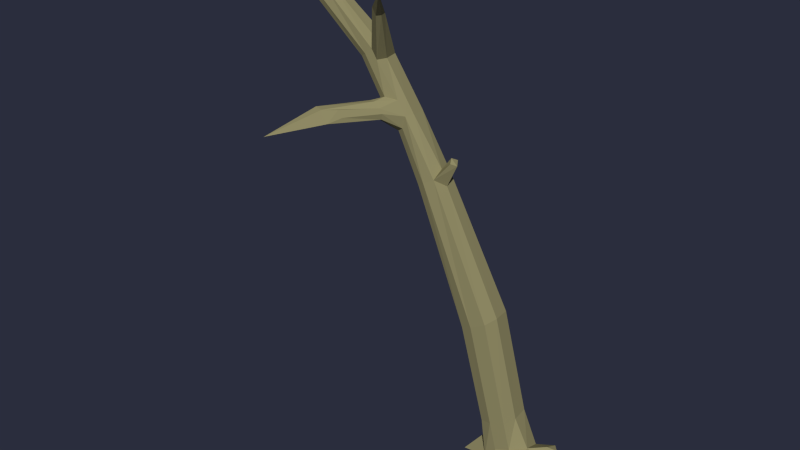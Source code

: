 # Source: Level01_RandomTree.blend  (saved by Blender 2.76.0; exported with 4.5.12 LTS)
import bpy
from mathutils import Matrix  # noqa: F401  (used for matrix-valued properties, if any)

bpy.ops.wm.read_factory_settings(use_empty=True)
scene = bpy.context.scene
scene.name = 'Scene'

# ---- collections
col_collection_1 = bpy.data.collections.new('Collection 1'); scene.collection.children.link(col_collection_1)

# ---- materials (node trees are filled in below, after node groups)
mat_holz_003 = bpy.data.materials.new('Holz.003')
mat_holz_003.alpha_threshold = 0.0
mat_holz_003.use_transparent_shadow = False
mat_holz_003.diffuse_color = (0.3032, 0.2773, 0.1388, 1.0)
mat_holz_003.roughness = 0.5
mat_holz_003.specular_intensity = 0.0

# ---- material node trees

# ---- world
world_world = bpy.data.worlds.new('World'); scene.world = world_world
world_world.color = (0.02323, 0.02646, 0.04696)
world_world.use_sun_shadow = False
world_world.sun_shadow_jitter_overblur = 0.0
world_world.cycles.sampling_method = 'MANUAL'
world_world.cycles.sample_map_resolution = 256

# ---- meshes
me_cube_032 = bpy.data.meshes.new('Cube.032')
me_cube_032.from_pydata([(-0.6161, -1.068, 0.002501), (-0.4757, -0.9206, 2.003), (-2.838, 1.903, 0.002501), (-0.5765, 0.6057, 2.003), (1.39, -1.534, 0.002501), (0.969, -0.9847, 2.003), (1.297, 0.8002, 0.02224), (1.021, 0.747, 2.003), (0.1673, 0.9188, 2.003), (0.1673, 1.229, 0.002501), (0.1673, -1.081, 2.003), (0.1673, -1.265, 0.002501), (-0.8327, -0.2441, 2.003), (-2.15, -0.804, 0.002501), (1.167, -0.2441, 2.003), (2.05, -0.8658, 0.002501), (-1.065, -0.96, 14.66), (-0.8899, -0.2441, 7.086), (-0.6194, 0.6057, 7.141), (0.1656, 0.9188, 7.3), (1.066, 0.747, 7.483), (1.221, -0.2441, 7.514), (1.012, -0.9847, 7.472), (0.1656, -1.081, 7.3), (-0.513, -0.9206, 7.162), (-2.514, -1.479, 21.26), (-1.52, -0.8205, 14.54), (-0.3579, -0.2331, 15.18), (-0.4981, -0.816, 14.81), (-1.065, 0.7766, 14.66), (-0.4616, 0.4664, 14.82), (-1.772, -0.2331, 14.47), (-1.591, 0.5047, 14.52), (-4.002, -2.084, 24.3), (-2.868, -1.351, 21.13), (-1.964, -0.9173, 21.55), (-2.073, -1.432, 21.45), (-2.514, -0.07596, 21.42), (-2.044, -0.2181, 21.6), (-3.065, -0.8668, 21.11), (-2.924, -0.2769, 21.23), (-6.491, -2.891, 25.62), (-4.252, -1.97, 24.07), (-3.502, -1.584, 24.6), (-3.574, -1.948, 24.43), (-4.014, -1.075, 24.73), (-3.682, -1.205, 24.87), (-4.395, -1.61, 24.09), (-4.301, -1.194, 24.53), (-0.2842, -1.966, 23.08), (-0.2209, -2.293, 23.04), (-0.3296, -2.541, 23.08), (-0.4046, -2.006, 23.59), (-0.4253, -2.562, 23.49), (-0.3459, -2.326, 23.56), (-1.941, -1.386, 20.89), (-1.879, -0.1296, 20.89), (-1.792, -0.844, 20.83), (1.121, -3.618, 24.2), (-4.086, -2.347, 25.58), (-3.923, -2.061, 24.65), (-3.977, -1.751, 24.94), (-2.046, -0.8328, 17.3), (-1.644, -0.9667, 17.43), (-1.207, 0.229, 18.01), (-1.828, 0.3279, 18.22), (-2.453, -0.5666, 17.96), (-2.292, 0.09336, 18.05), (-1.314, -0.9619, 18.01), (-1.112, -0.5546, 18.0), (-2.026, -1.304, 19.1), (-2.026, 0.2114, 19.14), (-1.511, -1.032, 18.84), (-1.308, -0.6382, 18.81), (-2.414, -1.172, 19.01), (-1.401, 0.1255, 18.84), (-2.529, -0.6533, 18.73), (-2.475, -0.01351, 18.97), (-2.584, -1.723, 19.07), (-2.432, -1.663, 18.15), (-2.728, -1.419, 18.69), (-2.595, -1.348, 18.22), (-2.1, -1.773, 18.12), (-1.921, -1.825, 18.4), (-2.264, -1.832, 19.02), (-1.969, -1.882, 18.69), (-4.143, -3.761, 19.39), (-3.99, -3.702, 18.47), (-3.868, -3.134, 19.13), (-3.735, -3.063, 18.66), (-3.595, -3.819, 18.53), (-3.095, -3.275, 18.66), (-3.722, -3.864, 19.24), (-3.161, -3.354, 19.07), (-5.164, -6.424, 18.73), (-0.2428, -0.2339, 14.31), (0.4233, -0.2919, 15.75), (0.48, -0.5249, 15.53), (0.4914, 0.06075, 15.54), (0.6775, -0.2923, 15.34), (-0.8559, 0.8926, 0.6845), (-1.161, -0.1958, 0.6933), (-1.262, 1.33, 0.002501), (-1.652, 1.153, 0.3452), (-1.785, 0.4676, 0.002501), (1.496, -0.1831, 0.351), (0.969, -0.9847, 0.5865), (0.1673, -1.081, 0.5345), (2.707, 0.6196, -0.008532), (2.337, 1.031, 0.02084), (2.241, 0.4772, 0.2085), (2.051, -0.1084, -0.001188), (-4.222, -1.529, 25.02), (-4.41, -1.365, 24.87), (-4.218, -0.3891, 25.85), (-4.012, -0.4697, 25.94), (-4.462, -0.5684, 25.93), (-4.346, -0.6697, 26.03)], [], [(104, 103, 2), (8, 7, 6, 9), (107, 0, 11), (21, 20, 30, 95), (10, 5, 22, 23), (5, 14, 21, 22), (18, 17, 31, 32), (103, 102, 2), (23, 22, 28, 16), (12, 1, 24, 17), (14, 7, 20, 21), (17, 24, 26, 31), (6, 105, 110, 109), (0, 101, 13), (8, 3, 18, 19), (3, 12, 17, 18), (1, 10, 23, 24), (7, 8, 19, 20), (70, 72, 55, 25), (76, 74, 34, 39), (74, 70, 25, 34), (75, 71, 37, 56), (22, 21, 95, 28), (19, 18, 32, 29), (24, 23, 16, 26), (20, 19, 29, 30), (34, 25, 33, 42), (38, 37, 45, 46), (37, 40, 48, 45), (35, 38, 46, 43), (77, 76, 39, 40), (72, 73, 57, 55), (73, 75, 56, 57), (71, 77, 40, 37), (43, 61, 59), (39, 34, 42, 47), (25, 36, 44, 33), (40, 39, 47, 48), (36, 35, 43, 44), (35, 36, 53, 54), (55, 57, 50, 51), (57, 56, 49, 50), (36, 55, 51, 53), (56, 38, 52, 49), (25, 55, 36), (56, 37, 38), (38, 35, 54, 52), (48, 41, 113), (45, 113, 116, 114), (48, 47, 41), (112, 113, 41), (42, 33, 41), (47, 42, 41), (33, 44, 60), (41, 33, 60), (60, 61, 41), (45, 48, 113), (49, 52, 58), (50, 49, 58), (53, 51, 58), (54, 53, 58), (52, 54, 58), (51, 50, 58), (60, 44, 59), (44, 43, 59), (61, 60, 59), (29, 32, 67, 65), (27, 30, 64, 69), (28, 27, 69, 68), (32, 31, 66, 67), (30, 29, 65, 64), (26, 16, 63, 62), (31, 26, 62, 66), (16, 28, 68, 63), (65, 67, 77, 71), (69, 64, 75, 73), (68, 69, 73, 72), (67, 66, 76, 77), (64, 65, 71, 75), (76, 66, 81, 80), (74, 76, 80, 78), (66, 62, 79, 81), (79, 82, 90, 87), (82, 83, 91, 90), (83, 85, 93, 91), (63, 68, 83, 82), (62, 63, 82, 79), (72, 70, 84, 85), (70, 74, 78, 84), (68, 72, 85, 83), (89, 87, 86, 88), (90, 91, 93, 92), (85, 84, 92, 93), (84, 78, 86, 92), (81, 79, 87, 89), (80, 81, 89, 88), (78, 80, 88, 86), (87, 90, 94), (86, 87, 94), (92, 86, 94), (90, 92, 94), (28, 95, 99, 97), (30, 27, 96, 98), (97, 99, 96), (99, 98, 96), (27, 28, 97, 96), (95, 30, 98, 99), (1, 12, 101, 0), (3, 8, 9, 100), (12, 3, 100, 101), (100, 9, 102, 103), (13, 101, 104), (101, 100, 103, 104), (10, 1, 0, 107), (7, 14, 105, 6), (105, 106, 4, 15), (106, 107, 11, 4), (5, 10, 107, 106), (14, 5, 106, 105), (109, 110, 108), (105, 15, 111), (110, 105, 111, 108), (41, 61, 112), (46, 112, 61, 43), (115, 114, 116, 117), (112, 46, 115, 117), (113, 112, 117, 116), (46, 45, 114, 115)])
_uv = me_cube_032.uv_layers.new(name='UVMap')
_uv.uv.foreach_set('vector', [0.7108, 0.3072, 0.7154, 0.274, 0.7776, 0.2691, 0.2776, 0.1809, 0.2474, 0.206, 0.1856, 0.1427, 0.2245, 0.1106, 0.1183, 0.2388, 0.07908, 0.2447, 0.1024, 0.2212, 0.3739, 0.4099, 0.4035, 0.3824, 0.6035, 0.6215, 0.5654, 0.6253, 0.1621, 0.2863, 0.1882, 0.2614, 0.3503, 0.4302, 0.3217, 0.4518, 0.1882, 0.2614, 0.2132, 0.237, 0.3739, 0.4099, 0.3503, 0.4302, 0.2473, 0.5203, 0.2731, 0.4919, 0.5059, 0.7105, 0.4836, 0.7345, 0.2923, 0.07293, 0.2695, 0.07084, 0.3138, 0.01631, 0.3217, 0.4518, 0.3503, 0.4302, 0.5617, 0.6606, 0.5418, 0.6776, 0.1163, 0.3306, 0.1407, 0.3066, 0.2979, 0.47, 0.2731, 0.4919, 0.2132, 0.237, 0.2474, 0.206, 0.4035, 0.3824, 0.3739, 0.4099, 0.2731, 0.4919, 0.2979, 0.47, 0.5259, 0.6913, 0.5059, 0.7105, 0.1856, 0.1427, 0.1645, 0.1814, 0.1432, 0.1451, 0.1469, 0.1206, 0.07908, 0.2447, 0.06985, 0.2948, 0.02021, 0.2698, 0.2776, 0.1809, 0.3061, 0.1592, 0.4553, 0.328, 0.4299, 0.3543, 0.09151, 0.3601, 0.1163, 0.3306, 0.2731, 0.4919, 0.2473, 0.5203, 0.1407, 0.3066, 0.1621, 0.2863, 0.3217, 0.4518, 0.2979, 0.47, 0.2474, 0.206, 0.2776, 0.1809, 0.4299, 0.3543, 0.4035, 0.3824, 0.8239, 0.7043, 0.8303, 0.6769, 0.8876, 0.7512, 0.8856, 0.7829, 0.7832, 0.7182, 0.8091, 0.7149, 0.8703, 0.7932, 0.85, 0.8073, 0.8091, 0.7149, 0.8239, 0.7043, 0.8856, 0.7829, 0.8703, 0.7932, 0.7167, 0.7577, 0.7472, 0.7568, 0.8101, 0.8394, 0.7741, 0.8306, 0.3503, 0.4302, 0.3739, 0.4099, 0.5654, 0.6253, 0.5617, 0.6606, 0.4299, 0.3543, 0.4553, 0.328, 0.6451, 0.5843, 0.6252, 0.6009, 0.2979, 0.47, 0.3217, 0.4518, 0.5418, 0.6776, 0.5259, 0.6913, 0.4035, 0.3824, 0.4299, 0.3543, 0.6252, 0.6009, 0.6035, 0.6215, 0.8703, 0.7932, 0.8856, 0.7829, 0.978, 0.91, 0.9626, 0.9148, 0.7938, 0.8562, 0.8101, 0.8394, 0.927, 0.9625, 0.9155, 0.9756, 0.8101, 0.8394, 0.8267, 0.8244, 0.9382, 0.9505, 0.927, 0.9625, 0.7753, 0.882, 0.7938, 0.8562, 0.9155, 0.9756, 0.8943, 0.9833, 0.7642, 0.741, 0.7832, 0.7182, 0.85, 0.8073, 0.8267, 0.8244, 0.6802, 0.7957, 0.6915, 0.78, 0.7496, 0.8506, 0.7353, 0.8707, 0.6915, 0.78, 0.7167, 0.7577, 0.7741, 0.8306, 0.7496, 0.8506, 0.7472, 0.7568, 0.7642, 0.741, 0.8267, 0.8244, 0.8101, 0.8394, 0.3578, 0.8157, 0.3704, 0.7965, 0.4031, 0.7905, 0.85, 0.8073, 0.8703, 0.7932, 0.9626, 0.9148, 0.9493, 0.9256, 0.8856, 0.7829, 0.904, 0.7702, 0.9922, 0.8946, 0.978, 0.91, 0.8267, 0.8244, 0.85, 0.8073, 0.9493, 0.9256, 0.9382, 0.9505, 0.7617, 0.9019, 0.7753, 0.882, 0.8943, 0.9833, 0.881, 0.9958, 0.6714, 0.1127, 0.6886, 0.1286, 0.6161, 0.2245, 0.608, 0.2176, 0.5776, 0.07092, 0.6015, 0.06581, 0.5756, 0.1973, 0.5638, 0.2, 0.6015, 0.06581, 0.6336, 0.05604, 0.5883, 0.1908, 0.5756, 0.1973, 0.6886, 0.1286, 0.7134, 0.1287, 0.633, 0.2282, 0.6161, 0.2245, 0.6336, 0.05604, 0.6526, 0.08308, 0.6033, 0.2054, 0.5883, 0.1908, 0.8856, 0.7829, 0.8876, 0.7512, 0.904, 0.7702, 0.7741, 0.8306, 0.8101, 0.8394, 0.7938, 0.8562, 0.6526, 0.08308, 0.6714, 0.1127, 0.608, 0.2176, 0.6033, 0.2054, 0.3352, 0.8186, 0.2605, 0.9345, 0.318, 0.8217, 0.3342, 0.807, 0.318, 0.8217, 0.3002, 0.7671, 0.3112, 0.7623, 0.3352, 0.8186, 0.3547, 0.8391, 0.2605, 0.9345, 0.3045, 0.82, 0.318, 0.8217, 0.2605, 0.9345, 0.3659, 0.8531, 0.3773, 0.8652, 0.2605, 0.9345, 0.3547, 0.8391, 0.3659, 0.8531, 0.2605, 0.9345, 0.3835, 0.8362, 0.3687, 0.8265, 0.3844, 0.8227, 0.2605, 0.9345, 0.3773, 0.8652, 0.3821, 0.8811, 0.3821, 0.8811, 0.3876, 0.9001, 0.2605, 0.9345, 0.3342, 0.807, 0.3352, 0.8186, 0.318, 0.8217, 0.5883, 0.1908, 0.6033, 0.2054, 0.5649, 0.2953, 0.5756, 0.1973, 0.5883, 0.1908, 0.5649, 0.2953, 0.6161, 0.2245, 0.633, 0.2282, 0.5649, 0.2953, 0.608, 0.2176, 0.6161, 0.2245, 0.5649, 0.2953, 0.6033, 0.2054, 0.608, 0.2176, 0.5649, 0.2953, 0.5638, 0.2, 0.5756, 0.1973, 0.5649, 0.2953, 0.3844, 0.8227, 0.3687, 0.8265, 0.4031, 0.7905, 0.3687, 0.8265, 0.3578, 0.8157, 0.4031, 0.7905, 0.4005, 0.8237, 0.3844, 0.8227, 0.4031, 0.7905, 0.6252, 0.6009, 0.6451, 0.5843, 0.7395, 0.7082, 0.7218, 0.724, 0.5912, 0.6529, 0.6035, 0.6215, 0.6935, 0.7286, 0.6681, 0.7515, 0.5617, 0.6606, 0.5912, 0.6529, 0.6681, 0.7515, 0.656, 0.7671, 0.4836, 0.7345, 0.5059, 0.7105, 0.6233, 0.8099, 0.6043, 0.832, 0.6035, 0.6215, 0.6252, 0.6009, 0.7218, 0.724, 0.6935, 0.7286, 0.5259, 0.6913, 0.5418, 0.6776, 0.6273, 0.7648, 0.6125, 0.7767, 0.5059, 0.7105, 0.5259, 0.6913, 0.6125, 0.7767, 0.6233, 0.8099, 0.5418, 0.6776, 0.5617, 0.6606, 0.656, 0.7671, 0.6273, 0.7648, 0.7218, 0.724, 0.7395, 0.7082, 0.7642, 0.741, 0.7472, 0.7568, 0.6681, 0.7515, 0.6935, 0.7286, 0.7167, 0.7577, 0.6915, 0.78, 0.656, 0.7671, 0.6681, 0.7515, 0.6915, 0.78, 0.6802, 0.7957, 0.7395, 0.7082, 0.7637, 0.691, 0.7832, 0.7182, 0.7642, 0.741, 0.6935, 0.7286, 0.7218, 0.724, 0.7472, 0.7568, 0.7167, 0.7577, 0.2661, 0.6527, 0.2905, 0.6728, 0.2595, 0.6874, 0.2412, 0.676, 0.2418, 0.6537, 0.2661, 0.6527, 0.2412, 0.676, 0.2193, 0.666, 0.1627, 0.5568, 0.1936, 0.5558, 0.1697, 0.6048, 0.1596, 0.5916, 0.1697, 0.6048, 0.1852, 0.6098, 0.1129, 0.7032, 0.09608, 0.6976, 0.1852, 0.6098, 0.1974, 0.6202, 0.1411, 0.6847, 0.1129, 0.7032, 0.1974, 0.6202, 0.2033, 0.6331, 0.1494, 0.7003, 0.1411, 0.6847, 0.2085, 0.5642, 0.2274, 0.5814, 0.1974, 0.6202, 0.1852, 0.6098, 0.1936, 0.5558, 0.2085, 0.5642, 0.1852, 0.6098, 0.1697, 0.6048, 0.2409, 0.6129, 0.2342, 0.6385, 0.2121, 0.6521, 0.2033, 0.6331, 0.2342, 0.6385, 0.2418, 0.6537, 0.2193, 0.666, 0.2121, 0.6521, 0.2274, 0.5814, 0.2409, 0.6129, 0.2033, 0.6331, 0.1974, 0.6202, 0.1837, 0.7436, 0.1662, 0.7712, 0.1405, 0.7438, 0.1658, 0.733, 0.1129, 0.7032, 0.1411, 0.6847, 0.1494, 0.7003, 0.1323, 0.7276, 0.2033, 0.6331, 0.2121, 0.6521, 0.1323, 0.7276, 0.1494, 0.7003, 0.2121, 0.6521, 0.2193, 0.666, 0.1405, 0.7438, 0.1323, 0.7276, 0.1596, 0.5916, 0.1697, 0.6048, 0.09608, 0.6976, 0.102, 0.6679, 0.2412, 0.676, 0.2595, 0.6874, 0.1837, 0.7436, 0.1658, 0.733, 0.2193, 0.666, 0.2412, 0.676, 0.1658, 0.733, 0.1405, 0.7438, 0.09608, 0.6976, 0.1129, 0.7032, 0.04522, 0.813, 0.1405, 0.7438, 0.1662, 0.7712, 0.04522, 0.813, 0.1323, 0.7276, 0.1405, 0.7438, 0.04522, 0.813, 0.1129, 0.7032, 0.1323, 0.7276, 0.04522, 0.813, 0.7572, 0.4711, 0.765, 0.4372, 0.8172, 0.4663, 0.8105, 0.4804, 0.791, 0.4087, 0.8253, 0.4079, 0.8444, 0.4451, 0.8271, 0.4497, 0.8298, 0.4754, 0.8172, 0.4663, 0.8379, 0.464, 0.8172, 0.4663, 0.8271, 0.4497, 0.8379, 0.464, 0.8253, 0.4079, 0.8436, 0.3834, 0.8553, 0.4363, 0.8444, 0.4451, 0.765, 0.4372, 0.791, 0.4087, 0.8271, 0.4497, 0.8172, 0.4663, 0.1407, 0.3066, 0.1163, 0.3306, 0.06985, 0.2948, 0.07908, 0.2447, 0.3061, 0.1592, 0.2776, 0.1809, 0.2245, 0.1106, 0.2778, 0.1079, 0.1163, 0.3306, 0.09151, 0.3601, 0.04095, 0.3323, 0.06985, 0.2948, 0.2778, 0.1079, 0.2245, 0.1106, 0.2695, 0.07084, 0.2923, 0.07293, 0.6933, 0.3616, 0.6617, 0.3126, 0.7108, 0.3072, 0.6617, 0.3126, 0.6771, 0.2663, 0.7154, 0.274, 0.7108, 0.3072, 0.1621, 0.2863, 0.1407, 0.3066, 0.07908, 0.2447, 0.1183, 0.2388, 0.2474, 0.206, 0.2132, 0.237, 0.1645, 0.1814, 0.1856, 0.1427, 0.883, 0.2432, 0.8642, 0.2814, 0.827, 0.2693, 0.8437, 0.2322, 0.1453, 0.2177, 0.1183, 0.2388, 0.1024, 0.2212, 0.1358, 0.1811, 0.1882, 0.2614, 0.1621, 0.2863, 0.1183, 0.2388, 0.1453, 0.2177, 0.2132, 0.237, 0.1882, 0.2614, 0.1453, 0.2177, 0.1645, 0.1814, 0.9153, 0.1847, 0.8963, 0.2018, 0.892, 0.1791, 0.883, 0.2432, 0.8437, 0.2322, 0.8724, 0.2166, 0.8963, 0.2018, 0.883, 0.2432, 0.8724, 0.2166, 0.892, 0.1791, 0.2605, 0.9345, 0.3876, 0.9001, 0.3848, 0.9156, 0.347, 0.8001, 0.3658, 0.7844, 0.3704, 0.7965, 0.3578, 0.8157, 0.3191, 0.758, 0.3112, 0.7623, 0.3021, 0.7546, 0.3066, 0.7495, 0.3658, 0.7844, 0.347, 0.8001, 0.3191, 0.758, 0.3307, 0.7483, 0.318, 0.8217, 0.3045, 0.82, 0.2934, 0.7688, 0.3002, 0.7671, 0.347, 0.8001, 0.3342, 0.807, 0.3112, 0.7623, 0.3191, 0.758])
me_cube_032.materials.append(mat_holz_003)
me_cube_032.use_remesh_preserve_volume = False
me_cube_032.use_remesh_preserve_attributes = False
me_cube_032.use_mirror_vertex_groups = False
me_cube_032.update()
arm_armature_002 = bpy.data.armatures.new('Armature.002')  # bones are not reproduced

# ---- objects
ob_ai_randomtree_bone = bpy.data.objects.new('AI_RandomTree_BONE', arm_armature_002)
ob_ai_randomtree_mesh = bpy.data.objects.new('AI_RandomTree_MESH', me_cube_032)

# ---- transforms, parenting, visibility, modifiers, constraints
ob_ai_randomtree_bone.location = (7.667, -5.976, -0.3893)
ob_ai_randomtree_bone.show_in_front = True
ob_ai_randomtree_bone.lineart.crease_threshold = 0.0
ob_ai_randomtree_mesh.parent = ob_ai_randomtree_bone
ob_ai_randomtree_mesh.matrix_parent_inverse = Matrix(((1.0, 0.0, 0.0, -7.667), (0.0, 1.0, 0.0, 5.976), (0.0, 0.0, 1.0, 0.3893), (0.0, 0.0, 0.0, 1.0)))
ob_ai_randomtree_mesh.location = (7.661, -5.989, -0.5386)
ob_ai_randomtree_mesh.rotation_euler = (1.103e-09, -0.268, -8.184e-09)
ob_ai_randomtree_mesh.scale = (0.2888, 0.2888, 0.2888)
ob_ai_randomtree_mesh.lineart.crease_threshold = 0.0
_vg = ob_ai_randomtree_mesh.vertex_groups.new(name='Bone')
for _i, _w in zip([0, 1, 2, 3, 4, 5, 6, 7, 8, 9, 10, 11, 12, 13, 14, 15, 17, 18, 19, 20, 21, 22, 23, 24, 95, 100, 101, 102, 103, 104, 105, 106, 107, 108, 109, 110, 111], [1.0, 0.9999, 1.0, 1.0, 1.0, 0.9998, 1.0, 0.9999, 0.9999, 1.0, 0.9999, 1.0, 1.0, 1.0, 0.9998, 1.0, 0.9976, 0.9976, 0.994, 0.9895, 0.9871, 0.9876, 0.9915, 0.9948, 0.0002401, 1.0, 1.0, 1.0, 1.0, 1.0, 1.0, 1.0, 1.0, 1.0, 1.0, 1.0, 1.0]): _vg.add([_i], _w, 'REPLACE')
_vg = ob_ai_randomtree_mesh.vertex_groups.new(name='Bone.001')
for _i, _w in zip([16, 25, 26, 27, 28, 29, 30, 31, 32, 34, 35, 36, 38, 39, 40, 49, 55, 56, 57, 62, 63, 64, 65, 66, 67, 68, 69, 70, 71, 72, 73, 74, 75, 76, 77, 78, 79, 80, 81, 82, 83, 84, 85, 86, 87, 88, 89, 90, 91, 92, 93, 94, 95, 96, 97, 98, 99], [0.9969, 0.00509, 0.9936, 1.001, 1.005, 0.9974, 1.003, 0.9942, 0.9958, 0.04167, 0.001571, 0.02091, 0.002965, 0.04517, 0.005761, 0.002187, 0.09538, 0.08304, 0.09643, 0.9952, 0.9942, 0.9994, 0.9997, 0.9936, 0.9985, 0.9907, 0.9951, 0.8572, 0.9937, 0.9342, 0.9578, 0.8734, 0.9939, 0.9683, 0.9767, 0.9245, 0.9588, 0.936, 0.9579, 0.9592, 0.9519, 0.9227, 0.9396, 0.9328, 0.9314, 0.932, 0.935, 0.9321, 0.9381, 0.9323, 0.9347, 0.9322, 0.9749, 0.9975, 0.9975, 0.9975, 0.9959]): _vg.add([_i], _w, 'REPLACE')
_vg = ob_ai_randomtree_mesh.vertex_groups.new(name='Bone.002')
for _i, _w in zip([25, 33, 34, 35, 36, 37, 38, 39, 40, 41, 42, 43, 44, 45, 46, 47, 48, 49, 50, 51, 52, 53, 54, 55, 56, 57, 58, 59, 60, 61, 70, 72, 73, 74, 76, 78, 79, 80, 81, 82, 83, 84, 85, 86, 87, 88, 89, 90, 91, 92, 93, 94, 112, 113, 114, 115, 116, 117], [0.9725, 0.9929, 0.9542, 0.9742, 0.9645, 0.9949, 0.9735, 0.9524, 0.9721, 0.9949, 0.9917, 0.992, 0.9925, 0.9893, 0.9915, 0.9909, 0.9907, 0.9739, 0.9764, 0.9788, 0.9798, 0.9797, 0.98, 0.9046, 0.917, 0.9036, 0.9842, 0.9936, 0.9932, 0.9929, 0.1428, 0.06581, 0.03447, 0.1266, 0.01349, 0.07553, 0.0323, 0.06398, 0.03414, 0.03149, 0.04618, 0.07731, 0.06037, 0.06722, 0.06858, 0.06802, 0.06498, 0.06784, 0.06189, 0.06772, 0.06533, 0.06782, 0.9926, 0.9918, 0.9954, 0.9956, 0.9956, 0.9957]): _vg.add([_i], _w, 'REPLACE')
_m = ob_ai_randomtree_mesh.modifiers.new('Armature', 'ARMATURE')
_m.object = ob_ai_randomtree_bone

# ---- collection membership
col_collection_1.objects.link(ob_ai_randomtree_bone)
col_collection_1.objects.link(ob_ai_randomtree_mesh)

# ---- scene / render settings (as saved in the file)
scene.frame_start = 1; scene.frame_end = 2000; scene.frame_set(1)
scene.render.engine = 'BLENDER_EEVEE_NEXT'
scene.render.resolution_percentage = 50
scene.render.dither_intensity = 0.0
scene.cycles.use_denoising = False
scene.cycles.samples = 10
scene.cycles.sampling_pattern = 'TABULATED_SOBOL'
scene.cycles.light_sampling_threshold = 0.0
scene.cycles.use_adaptive_sampling = False
scene.cycles.use_light_tree = False
scene.cycles.blur_glossy = 0.0
scene.cycles.pixel_filter_type = 'GAUSSIAN'
scene.cycles.sample_clamp_indirect = 0.0
scene.view_settings.view_transform = 'Standard'
bpy.context.view_layer.update()

# ---- added for rendering (the .blend has no active camera and no usable light): camera, sun
cam_auto = bpy.data.cameras.new('AutoCamera')
cam_auto.lens = 50.0
cam_auto.sensor_width = 36.0
cam_auto.clip_end = 1000.0
ob_auto_camera = bpy.data.objects.new('AutoCamera', cam_auto)
scene.collection.objects.link(ob_auto_camera)
ob_auto_camera.location = (14.9066, -17.1634, 9.95415)
ob_auto_camera.rotation_euler = (1.09748, -7.21219e-08, 0.694738)
scene.camera = ob_auto_camera
light_auto_sun = bpy.data.lights.new('AutoSun', 'SUN')
light_auto_sun.energy = 3.0
light_auto_sun.angle = 0.0523599
ob_auto_sun = bpy.data.objects.new('AutoSun', light_auto_sun)
scene.collection.objects.link(ob_auto_sun)
ob_auto_sun.rotation_euler = (0.872665, 0.174533, 0.523599)
bpy.context.view_layer.update()
